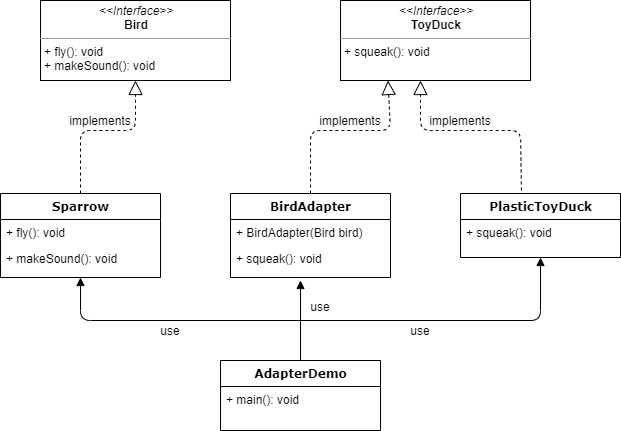

The diagram above was exported from draw.io. Its source (the exported page's mxGraphModel, read from the mxfile embedded in the PNG):
<mxGraphModel dx="868" dy="520" grid="1" gridSize="10" guides="1" tooltips="1" connect="1" arrows="1" fold="1" page="1" pageScale="1" pageWidth="1100" pageHeight="850" background="#ffffff" math="0" shadow="0">
  <root>
    <mxCell id="0" />
    <mxCell id="1" parent="0" />
    <mxCell id="235556782a83e6d0-1" value="BirdAdapter" style="swimlane;html=1;fontStyle=1;align=center;verticalAlign=top;childLayout=stackLayout;horizontal=1;startSize=26;horizontalStack=0;resizeParent=1;resizeLast=0;collapsible=1;marginBottom=0;swimlaneFillColor=#ffffff;rounded=0;shadow=0;comic=0;labelBackgroundColor=none;strokeWidth=1;fillColor=none;fontFamily=Verdana;fontSize=12" parent="1" vertex="1">
      <mxGeometry x="410" y="393" width="160" height="84" as="geometry" />
    </mxCell>
    <mxCell id="235556782a83e6d0-2" value="+ BirdAdapter(Bird bird)" style="text;html=1;strokeColor=none;fillColor=none;align=left;verticalAlign=top;spacingLeft=4;spacingRight=4;whiteSpace=wrap;overflow=hidden;rotatable=0;points=[[0,0.5],[1,0.5]];portConstraint=eastwest;" parent="235556782a83e6d0-1" vertex="1">
      <mxGeometry y="26" width="160" height="26" as="geometry" />
    </mxCell>
    <mxCell id="235556782a83e6d0-3" value="+ squeak(): void" style="text;html=1;strokeColor=none;fillColor=none;align=left;verticalAlign=top;spacingLeft=4;spacingRight=4;whiteSpace=wrap;overflow=hidden;rotatable=0;points=[[0,0.5],[1,0.5]];portConstraint=eastwest;" parent="235556782a83e6d0-1" vertex="1">
      <mxGeometry y="52" width="160" height="26" as="geometry" />
    </mxCell>
    <mxCell id="78961159f06e98e8-69" value="PlasticToyDuck" style="swimlane;html=1;fontStyle=1;align=center;verticalAlign=top;childLayout=stackLayout;horizontal=1;startSize=26;horizontalStack=0;resizeParent=1;resizeLast=0;collapsible=1;marginBottom=0;swimlaneFillColor=#ffffff;rounded=0;shadow=0;comic=0;labelBackgroundColor=none;strokeWidth=1;fillColor=none;fontFamily=Verdana;fontSize=12" parent="1" vertex="1">
      <mxGeometry x="640" y="393" width="160" height="64" as="geometry" />
    </mxCell>
    <mxCell id="78961159f06e98e8-70" value="+ squeak(): void" style="text;html=1;strokeColor=none;fillColor=none;align=left;verticalAlign=top;spacingLeft=4;spacingRight=4;whiteSpace=wrap;overflow=hidden;rotatable=0;points=[[0,0.5],[1,0.5]];portConstraint=eastwest;" parent="78961159f06e98e8-69" vertex="1">
      <mxGeometry y="26" width="160" height="26" as="geometry" />
    </mxCell>
    <mxCell id="78961159f06e98e8-108" value="Sparrow" style="swimlane;html=1;fontStyle=1;align=center;verticalAlign=top;childLayout=stackLayout;horizontal=1;startSize=26;horizontalStack=0;resizeParent=1;resizeLast=0;collapsible=1;marginBottom=0;swimlaneFillColor=#ffffff;rounded=0;shadow=0;comic=0;labelBackgroundColor=none;strokeWidth=1;fillColor=none;fontFamily=Verdana;fontSize=12" parent="1" vertex="1">
      <mxGeometry x="180" y="393" width="160" height="84" as="geometry" />
    </mxCell>
    <mxCell id="78961159f06e98e8-117" value="+ fly(): void" style="text;html=1;strokeColor=none;fillColor=none;align=left;verticalAlign=top;spacingLeft=4;spacingRight=4;whiteSpace=wrap;overflow=hidden;rotatable=0;points=[[0,0.5],[1,0.5]];portConstraint=eastwest;" parent="78961159f06e98e8-108" vertex="1">
      <mxGeometry y="26" width="160" height="26" as="geometry" />
    </mxCell>
    <mxCell id="BnEIPst0AEXn8a3Fhxjd-1" value="+ makeSound(): void" style="text;html=1;strokeColor=none;fillColor=none;align=left;verticalAlign=top;spacingLeft=4;spacingRight=4;whiteSpace=wrap;overflow=hidden;rotatable=0;points=[[0,0.5],[1,0.5]];portConstraint=eastwest;" vertex="1" parent="78961159f06e98e8-108">
      <mxGeometry y="52" width="160" height="26" as="geometry" />
    </mxCell>
    <mxCell id="b94bc138ca980ef-1" value="&lt;p style=&quot;margin: 0px ; margin-top: 4px ; text-align: center&quot;&gt;&lt;i&gt;&amp;lt;&amp;lt;Interface&amp;gt;&amp;gt;&lt;/i&gt;&lt;br&gt;&lt;b&gt;Bird&lt;/b&gt;&lt;/p&gt;&lt;hr size=&quot;1&quot;&gt;&lt;p style=&quot;margin: 0px ; margin-left: 4px&quot;&gt;&lt;span&gt;+ fly(): void&lt;/span&gt;&lt;/p&gt;&lt;p style=&quot;margin: 0px ; margin-left: 4px&quot;&gt;&lt;span&gt;+ makeSound(): void&lt;/span&gt;&lt;/p&gt;" style="verticalAlign=top;align=left;overflow=fill;fontSize=12;fontFamily=Helvetica;html=1;rounded=0;shadow=0;comic=0;labelBackgroundColor=none;strokeWidth=1" parent="1" vertex="1">
      <mxGeometry x="220" y="200" width="190" height="80" as="geometry" />
    </mxCell>
    <mxCell id="BnEIPst0AEXn8a3Fhxjd-2" value="&lt;p style=&quot;margin: 0px ; margin-top: 4px ; text-align: center&quot;&gt;&lt;i&gt;&amp;lt;&amp;lt;Interface&amp;gt;&amp;gt;&lt;/i&gt;&lt;br&gt;&lt;b&gt;ToyDuck&lt;/b&gt;&lt;/p&gt;&lt;hr size=&quot;1&quot;&gt;&lt;p style=&quot;margin: 0px ; margin-left: 4px&quot;&gt;+ squeak(): void&lt;/p&gt;" style="verticalAlign=top;align=left;overflow=fill;fontSize=12;fontFamily=Helvetica;html=1;rounded=0;shadow=0;comic=0;labelBackgroundColor=none;strokeWidth=1" vertex="1" parent="1">
      <mxGeometry x="520" y="200" width="190" height="80" as="geometry" />
    </mxCell>
    <mxCell id="BnEIPst0AEXn8a3Fhxjd-5" value="" style="endArrow=block;dashed=1;endFill=0;endSize=12;html=1;exitX=0.5;exitY=0;exitDx=0;exitDy=0;" edge="1" parent="1" source="78961159f06e98e8-108" target="b94bc138ca980ef-1">
      <mxGeometry width="160" relative="1" as="geometry">
        <mxPoint x="180" y="600" as="sourcePoint" />
        <mxPoint x="340" y="600" as="targetPoint" />
        <Array as="points">
          <mxPoint x="260" y="330" />
          <mxPoint x="315" y="330" />
        </Array>
      </mxGeometry>
    </mxCell>
    <mxCell id="BnEIPst0AEXn8a3Fhxjd-6" value="" style="endArrow=block;dashed=1;endFill=0;endSize=12;html=1;entryX=0.25;entryY=1;entryDx=0;entryDy=0;exitX=0.5;exitY=0;exitDx=0;exitDy=0;" edge="1" parent="1" source="235556782a83e6d0-1" target="BnEIPst0AEXn8a3Fhxjd-2">
      <mxGeometry width="160" relative="1" as="geometry">
        <mxPoint x="210" y="610" as="sourcePoint" />
        <mxPoint x="510" y="360" as="targetPoint" />
        <Array as="points">
          <mxPoint x="490" y="330" />
          <mxPoint x="570" y="330" />
        </Array>
      </mxGeometry>
    </mxCell>
    <mxCell id="BnEIPst0AEXn8a3Fhxjd-7" value="" style="endArrow=block;dashed=1;endFill=0;endSize=12;html=1;exitX=0.381;exitY=-0.047;exitDx=0;exitDy=0;exitPerimeter=0;" edge="1" parent="1" source="78961159f06e98e8-69">
      <mxGeometry width="160" relative="1" as="geometry">
        <mxPoint x="760" y="330" as="sourcePoint" />
        <mxPoint x="600" y="280" as="targetPoint" />
        <Array as="points">
          <mxPoint x="700" y="330" />
          <mxPoint x="600" y="330" />
        </Array>
      </mxGeometry>
    </mxCell>
    <mxCell id="BnEIPst0AEXn8a3Fhxjd-8" value="AdapterDemo" style="swimlane;html=1;fontStyle=1;align=center;verticalAlign=top;childLayout=stackLayout;horizontal=1;startSize=26;horizontalStack=0;resizeParent=1;resizeLast=0;collapsible=1;marginBottom=0;swimlaneFillColor=#ffffff;rounded=0;shadow=0;comic=0;labelBackgroundColor=none;strokeWidth=1;fillColor=none;fontFamily=Verdana;fontSize=12" vertex="1" parent="1">
      <mxGeometry x="400" y="560" width="160" height="70" as="geometry" />
    </mxCell>
    <mxCell id="BnEIPst0AEXn8a3Fhxjd-9" value="+ main(): void" style="text;html=1;strokeColor=none;fillColor=none;align=left;verticalAlign=top;spacingLeft=4;spacingRight=4;whiteSpace=wrap;overflow=hidden;rotatable=0;points=[[0,0.5],[1,0.5]];portConstraint=eastwest;" vertex="1" parent="BnEIPst0AEXn8a3Fhxjd-8">
      <mxGeometry y="26" width="160" height="26" as="geometry" />
    </mxCell>
    <mxCell id="BnEIPst0AEXn8a3Fhxjd-11" value="" style="endArrow=block;startArrow=block;endFill=1;startFill=1;html=1;entryX=0.5;entryY=1;entryDx=0;entryDy=0;exitX=0.5;exitY=1;exitDx=0;exitDy=0;" edge="1" parent="1" source="78961159f06e98e8-108" target="78961159f06e98e8-69">
      <mxGeometry width="160" relative="1" as="geometry">
        <mxPoint x="220" y="520" as="sourcePoint" />
        <mxPoint x="750" y="520" as="targetPoint" />
        <Array as="points">
          <mxPoint x="260" y="520" />
          <mxPoint x="720" y="520" />
        </Array>
      </mxGeometry>
    </mxCell>
    <mxCell id="BnEIPst0AEXn8a3Fhxjd-12" value="" style="endArrow=block;endFill=1;html=1;edgeStyle=orthogonalEdgeStyle;align=left;verticalAlign=top;exitX=0.5;exitY=0;exitDx=0;exitDy=0;" edge="1" parent="1" source="BnEIPst0AEXn8a3Fhxjd-8">
      <mxGeometry x="-1" relative="1" as="geometry">
        <mxPoint x="480" y="520" as="sourcePoint" />
        <mxPoint x="480" y="480" as="targetPoint" />
      </mxGeometry>
    </mxCell>
    <mxCell id="BnEIPst0AEXn8a3Fhxjd-13" value="" style="resizable=0;html=1;align=left;verticalAlign=bottom;labelBackgroundColor=#ffffff;fontSize=10;" connectable="0" vertex="1" parent="BnEIPst0AEXn8a3Fhxjd-12">
      <mxGeometry x="-1" relative="1" as="geometry" />
    </mxCell>
    <mxCell id="BnEIPst0AEXn8a3Fhxjd-19" value="use" style="text;html=1;strokeColor=none;fillColor=none;align=center;verticalAlign=middle;whiteSpace=wrap;rounded=0;" vertex="1" parent="1">
      <mxGeometry x="330" y="520" width="40" height="20" as="geometry" />
    </mxCell>
    <mxCell id="BnEIPst0AEXn8a3Fhxjd-20" value="use" style="text;html=1;strokeColor=none;fillColor=none;align=center;verticalAlign=middle;whiteSpace=wrap;rounded=0;" vertex="1" parent="1">
      <mxGeometry x="480" y="495.5" width="40" height="20" as="geometry" />
    </mxCell>
    <mxCell id="BnEIPst0AEXn8a3Fhxjd-21" value="use" style="text;html=1;strokeColor=none;fillColor=none;align=center;verticalAlign=middle;whiteSpace=wrap;rounded=0;" vertex="1" parent="1">
      <mxGeometry x="580" y="520" width="40" height="20" as="geometry" />
    </mxCell>
    <mxCell id="BnEIPst0AEXn8a3Fhxjd-22" value="implements" style="text;html=1;strokeColor=none;fillColor=none;align=center;verticalAlign=middle;whiteSpace=wrap;rounded=0;" vertex="1" parent="1">
      <mxGeometry x="260" y="310" width="40" height="20" as="geometry" />
    </mxCell>
    <mxCell id="BnEIPst0AEXn8a3Fhxjd-23" value="implements" style="text;html=1;strokeColor=none;fillColor=none;align=center;verticalAlign=middle;whiteSpace=wrap;rounded=0;" vertex="1" parent="1">
      <mxGeometry x="510" y="310" width="40" height="20" as="geometry" />
    </mxCell>
    <mxCell id="BnEIPst0AEXn8a3Fhxjd-24" value="implements" style="text;html=1;strokeColor=none;fillColor=none;align=center;verticalAlign=middle;whiteSpace=wrap;rounded=0;" vertex="1" parent="1">
      <mxGeometry x="620" y="310" width="40" height="20" as="geometry" />
    </mxCell>
  </root>
</mxGraphModel>